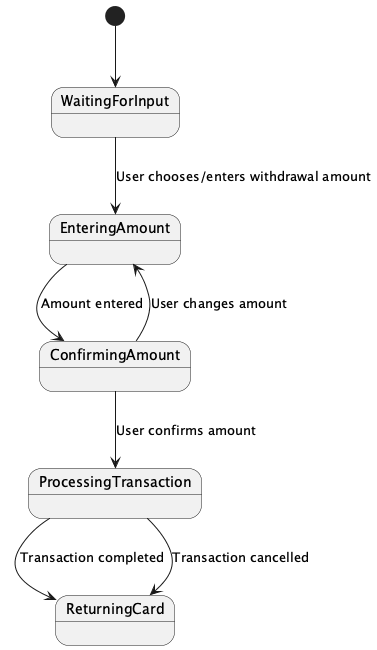

The diagram above was rendered by PlantUML. Its source (embedded in the PNG):
@startuml
[*] --> WaitingForInput

state WaitingForInput
state EnteringAmount
state ConfirmingAmount
state ProcessingTransaction
state ReturningCard

WaitingForInput --> EnteringAmount : User chooses/enters withdrawal amount
EnteringAmount --> ConfirmingAmount : Amount entered
ConfirmingAmount --> ProcessingTransaction : User confirms amount
ConfirmingAmount --> EnteringAmount : User changes amount
ProcessingTransaction --> ReturningCard : Transaction completed
ProcessingTransaction --> ReturningCard : Transaction cancelled
@enduml